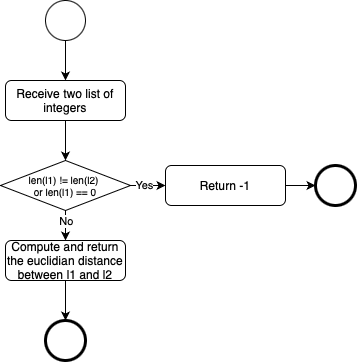

The diagram above was exported from draw.io. Its source (the exported page's mxGraphModel, read from the mxfile embedded in the PNG):
<mxGraphModel dx="1183" dy="696" grid="1" gridSize="10" guides="1" tooltips="1" connect="1" arrows="1" fold="1" page="1" pageScale="1" pageWidth="827" pageHeight="1169" background="#ffffff" math="0" shadow="0">
  <root>
    <mxCell id="0" />
    <mxCell id="1" parent="0" />
    <mxCell id="pkoyU2fwOPBfZemE1w7x-201" style="edgeStyle=orthogonalEdgeStyle;rounded=0;orthogonalLoop=1;jettySize=auto;html=1;exitX=0.5;exitY=1;exitDx=0;exitDy=0;entryX=0.5;entryY=0;entryDx=0;entryDy=0;" edge="1" parent="1" source="pkoyU2fwOPBfZemE1w7x-194" target="pkoyU2fwOPBfZemE1w7x-195">
      <mxGeometry relative="1" as="geometry" />
    </mxCell>
    <mxCell id="pkoyU2fwOPBfZemE1w7x-194" value="" style="ellipse;whiteSpace=wrap;html=1;aspect=fixed;" vertex="1" parent="1">
      <mxGeometry x="360" y="120" width="40" height="40" as="geometry" />
    </mxCell>
    <mxCell id="pkoyU2fwOPBfZemE1w7x-208" style="edgeStyle=orthogonalEdgeStyle;rounded=0;orthogonalLoop=1;jettySize=auto;html=1;exitX=0.5;exitY=1;exitDx=0;exitDy=0;entryX=0.5;entryY=0;entryDx=0;entryDy=0;" edge="1" parent="1" source="pkoyU2fwOPBfZemE1w7x-195" target="pkoyU2fwOPBfZemE1w7x-207">
      <mxGeometry relative="1" as="geometry" />
    </mxCell>
    <mxCell id="pkoyU2fwOPBfZemE1w7x-195" value="Receive two list of integers" style="rounded=1;whiteSpace=wrap;html=1;" vertex="1" parent="1">
      <mxGeometry x="320" y="200" width="120" height="40" as="geometry" />
    </mxCell>
    <mxCell id="pkoyU2fwOPBfZemE1w7x-203" style="edgeStyle=orthogonalEdgeStyle;rounded=0;orthogonalLoop=1;jettySize=auto;html=1;exitX=0.5;exitY=1;exitDx=0;exitDy=0;entryX=0.5;entryY=0;entryDx=0;entryDy=0;" edge="1" parent="1" source="pkoyU2fwOPBfZemE1w7x-196" target="pkoyU2fwOPBfZemE1w7x-200">
      <mxGeometry relative="1" as="geometry">
        <mxPoint x="380" y="440" as="targetPoint" />
      </mxGeometry>
    </mxCell>
    <mxCell id="pkoyU2fwOPBfZemE1w7x-196" value="Compute and return the euclidian distance between l1 and l2" style="rounded=1;whiteSpace=wrap;html=1;" vertex="1" parent="1">
      <mxGeometry x="320" y="360" width="120" height="40" as="geometry" />
    </mxCell>
    <mxCell id="pkoyU2fwOPBfZemE1w7x-200" value="" style="ellipse;whiteSpace=wrap;html=1;aspect=fixed;strokeWidth=3;" vertex="1" parent="1">
      <mxGeometry x="360" y="440" width="40" height="40" as="geometry" />
    </mxCell>
    <mxCell id="pkoyU2fwOPBfZemE1w7x-209" style="edgeStyle=orthogonalEdgeStyle;rounded=0;orthogonalLoop=1;jettySize=auto;html=1;exitX=0.5;exitY=1;exitDx=0;exitDy=0;entryX=0.5;entryY=0;entryDx=0;entryDy=0;" edge="1" parent="1" source="pkoyU2fwOPBfZemE1w7x-207" target="pkoyU2fwOPBfZemE1w7x-196">
      <mxGeometry relative="1" as="geometry" />
    </mxCell>
    <mxCell id="pkoyU2fwOPBfZemE1w7x-210" value="No" style="edgeLabel;html=1;align=center;verticalAlign=middle;resizable=0;points=[];" vertex="1" connectable="0" parent="pkoyU2fwOPBfZemE1w7x-209">
      <mxGeometry x="-0.3326" y="4" relative="1" as="geometry">
        <mxPoint x="-4" as="offset" />
      </mxGeometry>
    </mxCell>
    <mxCell id="pkoyU2fwOPBfZemE1w7x-213" style="edgeStyle=orthogonalEdgeStyle;rounded=0;orthogonalLoop=1;jettySize=auto;html=1;exitX=1;exitY=0.5;exitDx=0;exitDy=0;entryX=0;entryY=0.5;entryDx=0;entryDy=0;" edge="1" parent="1" source="pkoyU2fwOPBfZemE1w7x-207" target="pkoyU2fwOPBfZemE1w7x-211">
      <mxGeometry relative="1" as="geometry" />
    </mxCell>
    <mxCell id="pkoyU2fwOPBfZemE1w7x-214" value="Yes" style="edgeLabel;html=1;align=center;verticalAlign=middle;resizable=0;points=[];" vertex="1" connectable="0" parent="pkoyU2fwOPBfZemE1w7x-213">
      <mxGeometry x="-0.5998" y="3" relative="1" as="geometry">
        <mxPoint x="6" y="2" as="offset" />
      </mxGeometry>
    </mxCell>
    <mxCell id="pkoyU2fwOPBfZemE1w7x-207" value="len(l1) != len(l2)&amp;nbsp;&lt;div&gt;or len(l1) == 0&lt;/div&gt;" style="rhombus;whiteSpace=wrap;html=1;fontSize=10;" vertex="1" parent="1">
      <mxGeometry x="315" y="280" width="130" height="50" as="geometry" />
    </mxCell>
    <mxCell id="pkoyU2fwOPBfZemE1w7x-215" style="edgeStyle=orthogonalEdgeStyle;rounded=0;orthogonalLoop=1;jettySize=auto;html=1;exitX=1;exitY=0.5;exitDx=0;exitDy=0;entryX=0;entryY=0.5;entryDx=0;entryDy=0;" edge="1" parent="1" source="pkoyU2fwOPBfZemE1w7x-211" target="pkoyU2fwOPBfZemE1w7x-212">
      <mxGeometry relative="1" as="geometry" />
    </mxCell>
    <mxCell id="pkoyU2fwOPBfZemE1w7x-211" value="Return -1" style="rounded=1;whiteSpace=wrap;html=1;" vertex="1" parent="1">
      <mxGeometry x="480" y="285" width="120" height="40" as="geometry" />
    </mxCell>
    <mxCell id="pkoyU2fwOPBfZemE1w7x-212" value="" style="ellipse;whiteSpace=wrap;html=1;aspect=fixed;strokeWidth=3;" vertex="1" parent="1">
      <mxGeometry x="630" y="285" width="40" height="40" as="geometry" />
    </mxCell>
  </root>
</mxGraphModel>